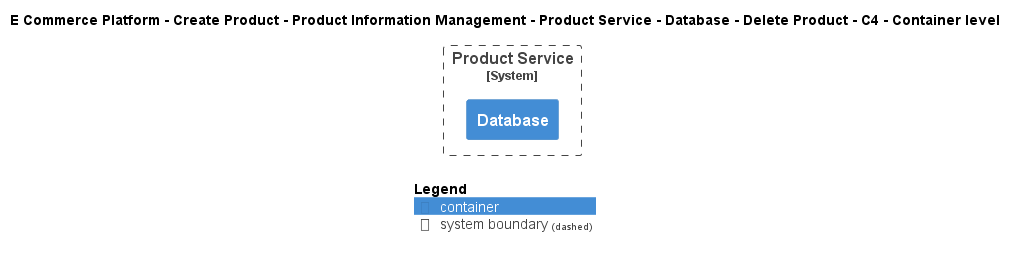

The diagram above was rendered by PlantUML. Its source (embedded in the PNG):
@startuml
!include ..\..\..\..\..\..\..\..\..\.c4s\C4_Container.puml

AddElementTag("c4interflow:lifecycle:new", $bgColor=green, $fontColor=#ffffff, $borderColor=green, $shadowing="False")
AddElementTag("c4interflow:lifecycle:changed", $bgColor=orange, $fontColor=#ffffff, $borderColor=orange, $shadowing="False")
AddElementTag("c4interflow:lifecycle:removed", $bgColor=red, $fontColor=#ffffff, $borderColor=red, $shadowing="False")

AddRelTag("c4interflow:lifecycle:new", $textColor=green, $lineColor=green)
AddRelTag("c4interflow:lifecycle:changed", $textColor=orange, $lineColor=orange)
AddRelTag("c4interflow:lifecycle:removed", $textColor=red, $lineColor=red)

SHOW_PERSON_PORTRAIT()
LAYOUT_TOP_DOWN()

skinparam linetype polyline

title E Commerce Platform - Create Product - Product Information Management - Product Service - Database - Delete Product - C4 - Container level


System_Boundary(ECommercePlatform.CreateProduct.ProductInformationManagement.SoftwareSystems.ProductService, "Product Service") {
    Container(ECommercePlatform.CreateProduct.ProductInformationManagement.SoftwareSystems.ProductService.Containers.Database, "Database", "", "")
}



SHOW_LEGEND()
@enduml